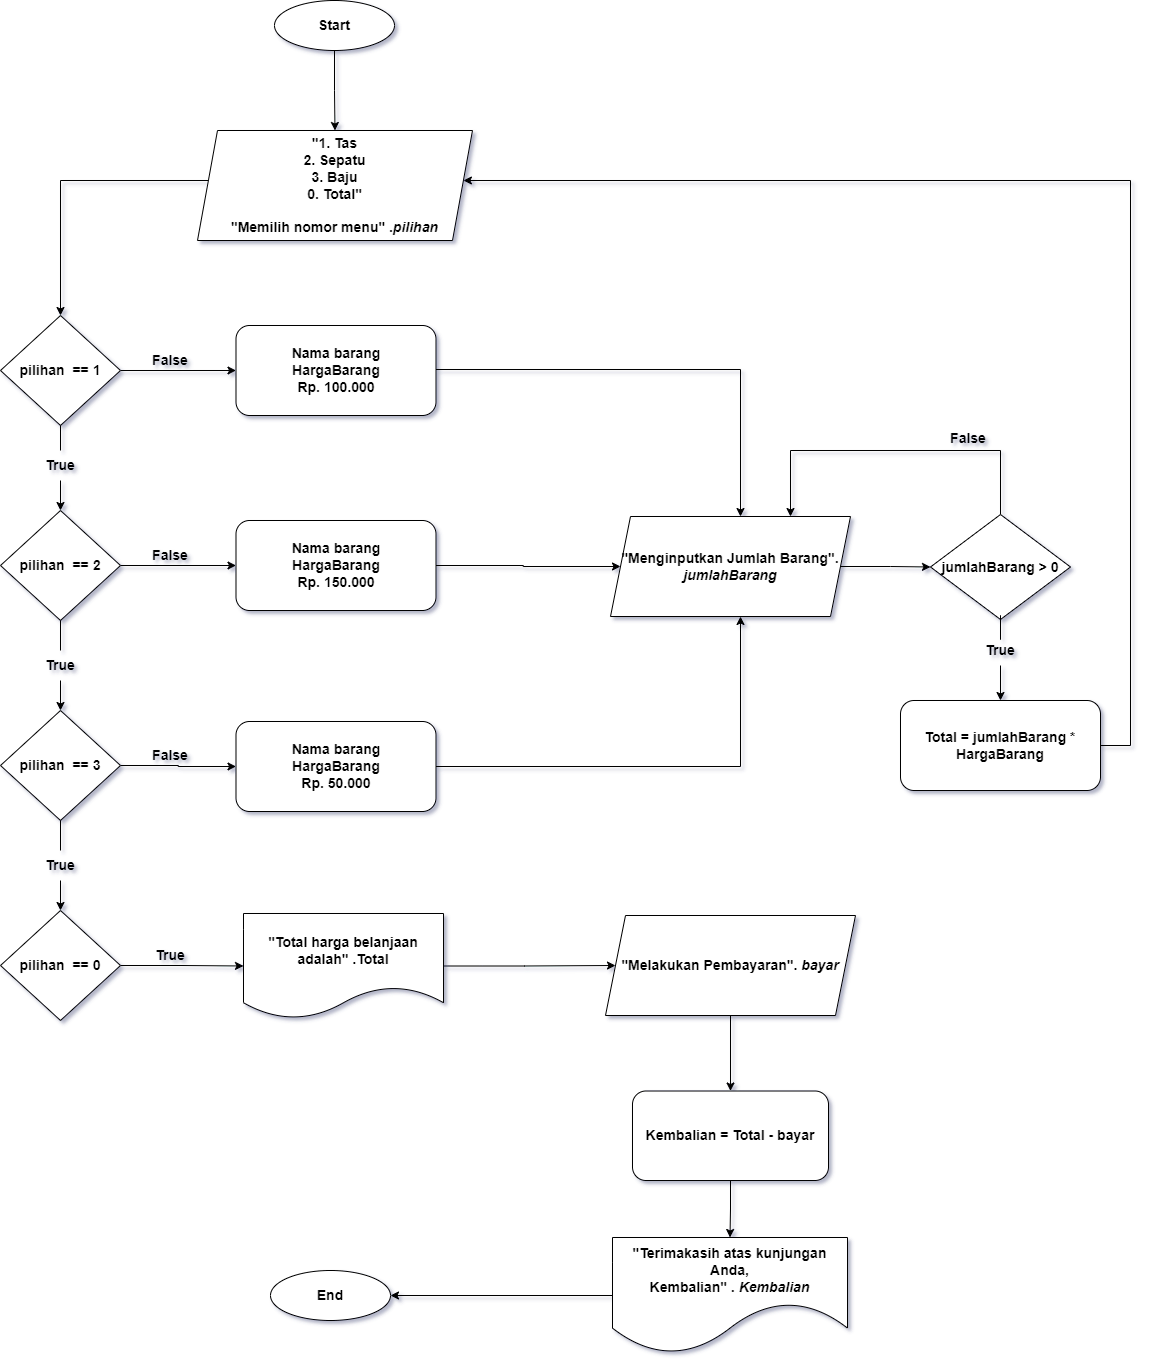

The diagram above was exported from draw.io. Its source (the exported page's mxGraphModel, read from the mxfile embedded in the PNG):
<mxGraphModel dx="864" dy="550" grid="1" gridSize="10" guides="1" tooltips="1" connect="1" arrows="1" fold="1" page="1" pageScale="1" pageWidth="850" pageHeight="1100" background="#ffffff" math="0" shadow="1">
  <root>
    <mxCell id="0" />
    <mxCell id="1" parent="0" />
    <mxCell id="tC5g5PtNPsSwaJ2Bpen5-28" style="edgeStyle=orthogonalEdgeStyle;rounded=0;orthogonalLoop=1;jettySize=auto;html=1;entryX=0.5;entryY=0;entryDx=0;entryDy=0;fontStyle=1;fontSize=14;" edge="1" parent="1" source="tC5g5PtNPsSwaJ2Bpen5-1" target="tC5g5PtNPsSwaJ2Bpen5-2">
      <mxGeometry relative="1" as="geometry" />
    </mxCell>
    <mxCell id="tC5g5PtNPsSwaJ2Bpen5-1" value="&lt;span style=&quot;font-size: 14px;&quot;&gt;Start&lt;/span&gt;" style="ellipse;whiteSpace=wrap;html=1;fontStyle=1;fontSize=14;" vertex="1" parent="1">
      <mxGeometry x="554" y="190" width="120" height="50" as="geometry" />
    </mxCell>
    <mxCell id="tC5g5PtNPsSwaJ2Bpen5-26" style="edgeStyle=orthogonalEdgeStyle;rounded=0;orthogonalLoop=1;jettySize=auto;html=1;entryX=0.5;entryY=0;entryDx=0;entryDy=0;fontStyle=1;fontSize=14;" edge="1" parent="1" source="tC5g5PtNPsSwaJ2Bpen5-2" target="tC5g5PtNPsSwaJ2Bpen5-3">
      <mxGeometry relative="1" as="geometry">
        <Array as="points">
          <mxPoint x="340" y="370" />
        </Array>
      </mxGeometry>
    </mxCell>
    <mxCell id="tC5g5PtNPsSwaJ2Bpen5-2" value="&lt;span style=&quot;font-size: 14px;&quot;&gt;&quot;1. Tas&lt;br style=&quot;font-size: 14px;&quot;&gt;2. Sepatu&lt;br style=&quot;font-size: 14px;&quot;&gt;3. Baju&lt;br style=&quot;font-size: 14px;&quot;&gt;0. Total&quot;&lt;br style=&quot;font-size: 14px;&quot;&gt;&lt;br style=&quot;font-size: 14px;&quot;&gt;&quot;Memilih nomor menu&quot; .&lt;i style=&quot;font-size: 14px;&quot;&gt;pilihan&lt;/i&gt;&lt;/span&gt;" style="shape=parallelogram;perimeter=parallelogramPerimeter;whiteSpace=wrap;html=1;fixedSize=1;fontStyle=1;fontSize=14;" vertex="1" parent="1">
      <mxGeometry x="477" y="320" width="275" height="110" as="geometry" />
    </mxCell>
    <mxCell id="tC5g5PtNPsSwaJ2Bpen5-32" style="edgeStyle=orthogonalEdgeStyle;rounded=0;orthogonalLoop=1;jettySize=auto;html=1;entryX=0.5;entryY=0;entryDx=0;entryDy=0;startArrow=none;fontStyle=1;fontSize=14;" edge="1" parent="1" source="tC5g5PtNPsSwaJ2Bpen5-57" target="tC5g5PtNPsSwaJ2Bpen5-7">
      <mxGeometry relative="1" as="geometry" />
    </mxCell>
    <mxCell id="tC5g5PtNPsSwaJ2Bpen5-36" style="edgeStyle=orthogonalEdgeStyle;rounded=0;orthogonalLoop=1;jettySize=auto;html=1;fontStyle=1;fontSize=14;" edge="1" parent="1" source="tC5g5PtNPsSwaJ2Bpen5-3" target="tC5g5PtNPsSwaJ2Bpen5-10">
      <mxGeometry relative="1" as="geometry" />
    </mxCell>
    <mxCell id="tC5g5PtNPsSwaJ2Bpen5-3" value="&lt;span style=&quot;font-size: 14px;&quot;&gt;pilihan&amp;nbsp; == 1&lt;/span&gt;" style="rhombus;whiteSpace=wrap;html=1;fontStyle=1;fontSize=14;" vertex="1" parent="1">
      <mxGeometry x="280" y="505" width="120" height="110" as="geometry" />
    </mxCell>
    <mxCell id="tC5g5PtNPsSwaJ2Bpen5-33" style="edgeStyle=orthogonalEdgeStyle;rounded=0;orthogonalLoop=1;jettySize=auto;html=1;entryX=0.5;entryY=0;entryDx=0;entryDy=0;startArrow=none;fontStyle=1;fontSize=14;" edge="1" parent="1" source="tC5g5PtNPsSwaJ2Bpen5-59" target="tC5g5PtNPsSwaJ2Bpen5-8">
      <mxGeometry relative="1" as="geometry" />
    </mxCell>
    <mxCell id="tC5g5PtNPsSwaJ2Bpen5-37" style="edgeStyle=orthogonalEdgeStyle;rounded=0;orthogonalLoop=1;jettySize=auto;html=1;entryX=0;entryY=0.5;entryDx=0;entryDy=0;fontStyle=1;fontSize=14;" edge="1" parent="1" source="tC5g5PtNPsSwaJ2Bpen5-7" target="tC5g5PtNPsSwaJ2Bpen5-11">
      <mxGeometry relative="1" as="geometry" />
    </mxCell>
    <mxCell id="tC5g5PtNPsSwaJ2Bpen5-7" value="&lt;span style=&quot;font-size: 14px;&quot;&gt;pilihan&amp;nbsp; == 2&lt;/span&gt;" style="rhombus;whiteSpace=wrap;html=1;fontStyle=1;fontSize=14;" vertex="1" parent="1">
      <mxGeometry x="280" y="700" width="120" height="110" as="geometry" />
    </mxCell>
    <mxCell id="tC5g5PtNPsSwaJ2Bpen5-34" style="edgeStyle=orthogonalEdgeStyle;rounded=0;orthogonalLoop=1;jettySize=auto;html=1;entryX=0.5;entryY=0;entryDx=0;entryDy=0;startArrow=none;fontStyle=1;fontSize=14;" edge="1" parent="1" source="tC5g5PtNPsSwaJ2Bpen5-61" target="tC5g5PtNPsSwaJ2Bpen5-9">
      <mxGeometry relative="1" as="geometry" />
    </mxCell>
    <mxCell id="tC5g5PtNPsSwaJ2Bpen5-38" style="edgeStyle=orthogonalEdgeStyle;rounded=0;orthogonalLoop=1;jettySize=auto;html=1;fontStyle=1;fontSize=14;" edge="1" parent="1" source="tC5g5PtNPsSwaJ2Bpen5-8" target="tC5g5PtNPsSwaJ2Bpen5-12">
      <mxGeometry relative="1" as="geometry" />
    </mxCell>
    <mxCell id="tC5g5PtNPsSwaJ2Bpen5-8" value="&lt;span style=&quot;font-size: 14px;&quot;&gt;pilihan&amp;nbsp; == 3&lt;/span&gt;" style="rhombus;whiteSpace=wrap;html=1;fontStyle=1;fontSize=14;" vertex="1" parent="1">
      <mxGeometry x="280" y="900" width="120" height="110" as="geometry" />
    </mxCell>
    <mxCell id="tC5g5PtNPsSwaJ2Bpen5-39" style="edgeStyle=orthogonalEdgeStyle;rounded=0;orthogonalLoop=1;jettySize=auto;html=1;entryX=0;entryY=0.5;entryDx=0;entryDy=0;fontStyle=1;fontSize=14;" edge="1" parent="1" source="tC5g5PtNPsSwaJ2Bpen5-9" target="tC5g5PtNPsSwaJ2Bpen5-14">
      <mxGeometry relative="1" as="geometry" />
    </mxCell>
    <mxCell id="tC5g5PtNPsSwaJ2Bpen5-9" value="&lt;span style=&quot;font-size: 14px;&quot;&gt;pilihan&amp;nbsp; == 0&lt;/span&gt;" style="rhombus;whiteSpace=wrap;html=1;fontStyle=1;fontSize=14;" vertex="1" parent="1">
      <mxGeometry x="280" y="1100" width="120" height="110" as="geometry" />
    </mxCell>
    <mxCell id="tC5g5PtNPsSwaJ2Bpen5-40" style="edgeStyle=orthogonalEdgeStyle;rounded=0;orthogonalLoop=1;jettySize=auto;html=1;fontStyle=1;fontSize=14;" edge="1" parent="1" source="tC5g5PtNPsSwaJ2Bpen5-10" target="tC5g5PtNPsSwaJ2Bpen5-15">
      <mxGeometry relative="1" as="geometry">
        <Array as="points">
          <mxPoint x="1020" y="559" />
        </Array>
      </mxGeometry>
    </mxCell>
    <mxCell id="tC5g5PtNPsSwaJ2Bpen5-10" value="&lt;span style=&quot;font-size: 14px;&quot;&gt;Nama barang&lt;br style=&quot;font-size: 14px;&quot;&gt;HargaBarang&lt;br style=&quot;font-size: 14px;&quot;&gt;Rp. 100.000&lt;/span&gt;" style="rounded=1;whiteSpace=wrap;html=1;fontStyle=1;fontSize=14;" vertex="1" parent="1">
      <mxGeometry x="515.5" y="515" width="200" height="90" as="geometry" />
    </mxCell>
    <mxCell id="tC5g5PtNPsSwaJ2Bpen5-41" style="edgeStyle=orthogonalEdgeStyle;rounded=0;orthogonalLoop=1;jettySize=auto;html=1;fontStyle=1;fontSize=14;" edge="1" parent="1" source="tC5g5PtNPsSwaJ2Bpen5-11" target="tC5g5PtNPsSwaJ2Bpen5-15">
      <mxGeometry relative="1" as="geometry" />
    </mxCell>
    <mxCell id="tC5g5PtNPsSwaJ2Bpen5-11" value="&lt;span style=&quot;font-size: 14px;&quot;&gt;Nama barang&lt;br style=&quot;font-size: 14px;&quot;&gt;HargaBarang&lt;br style=&quot;font-size: 14px;&quot;&gt;Rp. 150.000&lt;/span&gt;" style="rounded=1;whiteSpace=wrap;html=1;fontStyle=1;fontSize=14;" vertex="1" parent="1">
      <mxGeometry x="515.5" y="710" width="200" height="90" as="geometry" />
    </mxCell>
    <mxCell id="tC5g5PtNPsSwaJ2Bpen5-42" style="edgeStyle=orthogonalEdgeStyle;rounded=0;orthogonalLoop=1;jettySize=auto;html=1;fontStyle=1;fontSize=14;" edge="1" parent="1" source="tC5g5PtNPsSwaJ2Bpen5-12" target="tC5g5PtNPsSwaJ2Bpen5-15">
      <mxGeometry relative="1" as="geometry">
        <mxPoint x="1020" y="820" as="targetPoint" />
        <Array as="points">
          <mxPoint x="1020" y="956" />
        </Array>
      </mxGeometry>
    </mxCell>
    <mxCell id="tC5g5PtNPsSwaJ2Bpen5-12" value="&lt;span style=&quot;font-size: 14px;&quot;&gt;Nama barang&lt;br style=&quot;font-size: 14px;&quot;&gt;HargaBarang&lt;br style=&quot;font-size: 14px;&quot;&gt;Rp. 50.000&lt;/span&gt;" style="rounded=1;whiteSpace=wrap;html=1;fontStyle=1;fontSize=14;" vertex="1" parent="1">
      <mxGeometry x="515.5" y="911" width="200" height="90" as="geometry" />
    </mxCell>
    <mxCell id="tC5g5PtNPsSwaJ2Bpen5-46" style="edgeStyle=orthogonalEdgeStyle;rounded=0;orthogonalLoop=1;jettySize=auto;html=1;fontStyle=1;fontSize=14;" edge="1" parent="1" source="tC5g5PtNPsSwaJ2Bpen5-13" target="tC5g5PtNPsSwaJ2Bpen5-2">
      <mxGeometry relative="1" as="geometry">
        <mxPoint x="770" y="370" as="targetPoint" />
        <Array as="points">
          <mxPoint x="1410" y="935" />
          <mxPoint x="1410" y="370" />
        </Array>
      </mxGeometry>
    </mxCell>
    <mxCell id="tC5g5PtNPsSwaJ2Bpen5-13" value="&lt;span style=&quot;font-size: 14px;&quot;&gt;Total = jumlahBarang *&lt;br style=&quot;font-size: 14px;&quot;&gt;HargaBarang&lt;/span&gt;" style="rounded=1;whiteSpace=wrap;html=1;fontStyle=1;fontSize=14;" vertex="1" parent="1">
      <mxGeometry x="1180" y="890" width="200" height="90" as="geometry" />
    </mxCell>
    <mxCell id="tC5g5PtNPsSwaJ2Bpen5-47" style="edgeStyle=orthogonalEdgeStyle;rounded=0;orthogonalLoop=1;jettySize=auto;html=1;fontStyle=1;fontSize=14;" edge="1" parent="1" source="tC5g5PtNPsSwaJ2Bpen5-14" target="tC5g5PtNPsSwaJ2Bpen5-18">
      <mxGeometry relative="1" as="geometry" />
    </mxCell>
    <mxCell id="tC5g5PtNPsSwaJ2Bpen5-14" value="&lt;span style=&quot;font-size: 14px;&quot;&gt;&quot;Total harga belanjaan adalah&quot; .Total&lt;/span&gt;" style="shape=document;whiteSpace=wrap;html=1;boundedLbl=1;fontStyle=1;fontSize=14;" vertex="1" parent="1">
      <mxGeometry x="523" y="1103" width="200" height="105" as="geometry" />
    </mxCell>
    <mxCell id="tC5g5PtNPsSwaJ2Bpen5-43" style="edgeStyle=orthogonalEdgeStyle;rounded=0;orthogonalLoop=1;jettySize=auto;html=1;entryX=0;entryY=0.5;entryDx=0;entryDy=0;fontStyle=1;fontSize=14;" edge="1" parent="1" source="tC5g5PtNPsSwaJ2Bpen5-15" target="tC5g5PtNPsSwaJ2Bpen5-16">
      <mxGeometry relative="1" as="geometry" />
    </mxCell>
    <mxCell id="tC5g5PtNPsSwaJ2Bpen5-15" value="&lt;span style=&quot;font-size: 14px;&quot;&gt;&quot;Menginputkan Jumlah Barang&quot;. &lt;i style=&quot;font-size: 14px;&quot;&gt;jumlahBarang&lt;/i&gt;&lt;/span&gt;" style="shape=parallelogram;perimeter=parallelogramPerimeter;whiteSpace=wrap;html=1;fixedSize=1;fontStyle=1;fontSize=14;" vertex="1" parent="1">
      <mxGeometry x="890" y="706" width="240" height="100" as="geometry" />
    </mxCell>
    <mxCell id="tC5g5PtNPsSwaJ2Bpen5-44" style="edgeStyle=orthogonalEdgeStyle;rounded=0;orthogonalLoop=1;jettySize=auto;html=1;entryX=0.5;entryY=0;entryDx=0;entryDy=0;startArrow=none;fontStyle=1;fontSize=14;" edge="1" parent="1" source="tC5g5PtNPsSwaJ2Bpen5-65" target="tC5g5PtNPsSwaJ2Bpen5-13">
      <mxGeometry relative="1" as="geometry" />
    </mxCell>
    <mxCell id="tC5g5PtNPsSwaJ2Bpen5-75" style="edgeStyle=orthogonalEdgeStyle;rounded=0;orthogonalLoop=1;jettySize=auto;html=1;entryX=0.75;entryY=0;entryDx=0;entryDy=0;fontSize=14;fontStyle=1" edge="1" parent="1" source="tC5g5PtNPsSwaJ2Bpen5-16" target="tC5g5PtNPsSwaJ2Bpen5-15">
      <mxGeometry relative="1" as="geometry">
        <Array as="points">
          <mxPoint x="1280" y="640" />
          <mxPoint x="1070" y="640" />
        </Array>
      </mxGeometry>
    </mxCell>
    <mxCell id="tC5g5PtNPsSwaJ2Bpen5-16" value="&lt;span style=&quot;font-size: 14px;&quot;&gt;jumlahBarang &amp;gt; 0&lt;/span&gt;" style="rhombus;whiteSpace=wrap;html=1;fontStyle=1;fontSize=14;" vertex="1" parent="1">
      <mxGeometry x="1210" y="704" width="140" height="105" as="geometry" />
    </mxCell>
    <mxCell id="tC5g5PtNPsSwaJ2Bpen5-48" style="edgeStyle=orthogonalEdgeStyle;rounded=0;orthogonalLoop=1;jettySize=auto;html=1;entryX=0.5;entryY=0;entryDx=0;entryDy=0;fontStyle=1;fontSize=14;" edge="1" parent="1" source="tC5g5PtNPsSwaJ2Bpen5-18" target="tC5g5PtNPsSwaJ2Bpen5-19">
      <mxGeometry relative="1" as="geometry" />
    </mxCell>
    <mxCell id="tC5g5PtNPsSwaJ2Bpen5-18" value="&lt;span style=&quot;font-size: 14px;&quot;&gt;&quot;Melakukan Pembayaran&quot;. &lt;i style=&quot;font-size: 14px;&quot;&gt;bayar&lt;/i&gt;&lt;/span&gt;" style="shape=parallelogram;perimeter=parallelogramPerimeter;whiteSpace=wrap;html=1;fixedSize=1;fontStyle=1;fontSize=14;" vertex="1" parent="1">
      <mxGeometry x="885" y="1105" width="250" height="100" as="geometry" />
    </mxCell>
    <mxCell id="tC5g5PtNPsSwaJ2Bpen5-49" style="edgeStyle=orthogonalEdgeStyle;rounded=0;orthogonalLoop=1;jettySize=auto;html=1;entryX=0.5;entryY=0;entryDx=0;entryDy=0;fontStyle=1;fontSize=14;" edge="1" parent="1" source="tC5g5PtNPsSwaJ2Bpen5-19" target="tC5g5PtNPsSwaJ2Bpen5-20">
      <mxGeometry relative="1" as="geometry" />
    </mxCell>
    <mxCell id="tC5g5PtNPsSwaJ2Bpen5-19" value="&lt;span style=&quot;font-size: 14px;&quot;&gt;Kembalian = Total - bayar&lt;/span&gt;" style="rounded=1;whiteSpace=wrap;html=1;fontStyle=1;fontSize=14;" vertex="1" parent="1">
      <mxGeometry x="912" y="1280.5" width="196" height="89.5" as="geometry" />
    </mxCell>
    <mxCell id="tC5g5PtNPsSwaJ2Bpen5-52" style="edgeStyle=orthogonalEdgeStyle;rounded=0;orthogonalLoop=1;jettySize=auto;html=1;entryX=1;entryY=0.5;entryDx=0;entryDy=0;fontStyle=1;fontSize=14;" edge="1" parent="1" source="tC5g5PtNPsSwaJ2Bpen5-20" target="tC5g5PtNPsSwaJ2Bpen5-22">
      <mxGeometry relative="1" as="geometry" />
    </mxCell>
    <mxCell id="tC5g5PtNPsSwaJ2Bpen5-20" value="&lt;span style=&quot;font-size: 14px;&quot;&gt;&quot;Terimakasih atas kunjungan Anda,&lt;br style=&quot;font-size: 14px;&quot;&gt;Kembalian&quot; . &lt;i style=&quot;font-size: 14px;&quot;&gt;Kembalian&lt;/i&gt;&lt;/span&gt;" style="shape=document;whiteSpace=wrap;html=1;boundedLbl=1;size=0.4375;fontStyle=1;fontSize=14;" vertex="1" parent="1">
      <mxGeometry x="892" y="1427" width="235" height="116" as="geometry" />
    </mxCell>
    <mxCell id="tC5g5PtNPsSwaJ2Bpen5-22" value="&lt;span style=&quot;font-size: 14px;&quot;&gt;End&lt;/span&gt;" style="ellipse;whiteSpace=wrap;html=1;fontStyle=1;fontSize=14;" vertex="1" parent="1">
      <mxGeometry x="550" y="1460" width="120" height="50" as="geometry" />
    </mxCell>
    <mxCell id="tC5g5PtNPsSwaJ2Bpen5-53" value="&lt;span style=&quot;font-size: 14px;&quot;&gt;&lt;font style=&quot;font-size: 14px;&quot;&gt;False&lt;/font&gt;&lt;/span&gt;" style="text;html=1;strokeColor=none;fillColor=none;align=center;verticalAlign=middle;whiteSpace=wrap;rounded=0;fontStyle=1;fontSize=14;" vertex="1" parent="1">
      <mxGeometry x="420" y="535" width="60" height="30" as="geometry" />
    </mxCell>
    <mxCell id="tC5g5PtNPsSwaJ2Bpen5-54" value="&lt;span style=&quot;font-size: 14px;&quot;&gt;&lt;font style=&quot;font-size: 14px;&quot;&gt;False&lt;/font&gt;&lt;/span&gt;" style="text;html=1;strokeColor=none;fillColor=none;align=center;verticalAlign=middle;whiteSpace=wrap;rounded=0;fontStyle=1;fontSize=14;" vertex="1" parent="1">
      <mxGeometry x="420" y="730" width="60" height="30" as="geometry" />
    </mxCell>
    <mxCell id="tC5g5PtNPsSwaJ2Bpen5-55" value="&lt;span style=&quot;font-size: 14px;&quot;&gt;&lt;font style=&quot;font-size: 14px;&quot;&gt;False&lt;/font&gt;&lt;/span&gt;" style="text;html=1;strokeColor=none;fillColor=none;align=center;verticalAlign=middle;whiteSpace=wrap;rounded=0;fontStyle=1;fontSize=14;" vertex="1" parent="1">
      <mxGeometry x="420" y="930" width="60" height="30" as="geometry" />
    </mxCell>
    <mxCell id="tC5g5PtNPsSwaJ2Bpen5-58" value="" style="edgeStyle=orthogonalEdgeStyle;rounded=0;orthogonalLoop=1;jettySize=auto;html=1;entryX=0.5;entryY=0;entryDx=0;entryDy=0;endArrow=none;fontStyle=1;fontSize=14;" edge="1" parent="1" source="tC5g5PtNPsSwaJ2Bpen5-3" target="tC5g5PtNPsSwaJ2Bpen5-57">
      <mxGeometry relative="1" as="geometry">
        <mxPoint x="340" y="615" as="sourcePoint" />
        <mxPoint x="340" y="700" as="targetPoint" />
      </mxGeometry>
    </mxCell>
    <mxCell id="tC5g5PtNPsSwaJ2Bpen5-57" value="&lt;span style=&quot;font-size: 14px;&quot;&gt;&lt;font style=&quot;font-size: 14px;&quot;&gt;True&lt;/font&gt;&lt;/span&gt;" style="text;html=1;strokeColor=none;fillColor=none;align=center;verticalAlign=middle;whiteSpace=wrap;rounded=0;fontStyle=1;fontSize=14;" vertex="1" parent="1">
      <mxGeometry x="310" y="640" width="60" height="30" as="geometry" />
    </mxCell>
    <mxCell id="tC5g5PtNPsSwaJ2Bpen5-60" value="" style="edgeStyle=orthogonalEdgeStyle;rounded=0;orthogonalLoop=1;jettySize=auto;html=1;entryX=0.5;entryY=0;entryDx=0;entryDy=0;endArrow=none;fontStyle=1;fontSize=14;" edge="1" parent="1" source="tC5g5PtNPsSwaJ2Bpen5-7" target="tC5g5PtNPsSwaJ2Bpen5-59">
      <mxGeometry relative="1" as="geometry">
        <mxPoint x="340" y="810" as="sourcePoint" />
        <mxPoint x="340" y="900" as="targetPoint" />
      </mxGeometry>
    </mxCell>
    <mxCell id="tC5g5PtNPsSwaJ2Bpen5-59" value="&lt;span style=&quot;font-size: 14px;&quot;&gt;&lt;font style=&quot;font-size: 14px;&quot;&gt;True&lt;/font&gt;&lt;/span&gt;" style="text;html=1;strokeColor=none;fillColor=none;align=center;verticalAlign=middle;whiteSpace=wrap;rounded=0;fontStyle=1;fontSize=14;" vertex="1" parent="1">
      <mxGeometry x="310" y="840" width="60" height="30" as="geometry" />
    </mxCell>
    <mxCell id="tC5g5PtNPsSwaJ2Bpen5-62" value="" style="edgeStyle=orthogonalEdgeStyle;rounded=0;orthogonalLoop=1;jettySize=auto;html=1;entryX=0.5;entryY=0;entryDx=0;entryDy=0;endArrow=none;fontStyle=1;fontSize=14;" edge="1" parent="1" source="tC5g5PtNPsSwaJ2Bpen5-8" target="tC5g5PtNPsSwaJ2Bpen5-61">
      <mxGeometry relative="1" as="geometry">
        <mxPoint x="340" y="1010" as="sourcePoint" />
        <mxPoint x="340" y="1100" as="targetPoint" />
      </mxGeometry>
    </mxCell>
    <mxCell id="tC5g5PtNPsSwaJ2Bpen5-61" value="&lt;span style=&quot;font-size: 14px;&quot;&gt;&lt;font style=&quot;font-size: 14px;&quot;&gt;True&lt;/font&gt;&lt;/span&gt;" style="text;html=1;strokeColor=none;fillColor=none;align=center;verticalAlign=middle;whiteSpace=wrap;rounded=0;fontStyle=1;fontSize=14;" vertex="1" parent="1">
      <mxGeometry x="310" y="1040" width="60" height="30" as="geometry" />
    </mxCell>
    <mxCell id="tC5g5PtNPsSwaJ2Bpen5-64" value="&lt;span style=&quot;font-size: 14px;&quot;&gt;&lt;font style=&quot;font-size: 14px;&quot;&gt;True&lt;/font&gt;&lt;/span&gt;" style="text;html=1;strokeColor=none;fillColor=none;align=center;verticalAlign=middle;whiteSpace=wrap;rounded=0;fontStyle=1;fontSize=14;" vertex="1" parent="1">
      <mxGeometry x="420" y="1130" width="60" height="30" as="geometry" />
    </mxCell>
    <mxCell id="tC5g5PtNPsSwaJ2Bpen5-66" value="" style="edgeStyle=orthogonalEdgeStyle;rounded=0;orthogonalLoop=1;jettySize=auto;html=1;entryX=0.5;entryY=0;entryDx=0;entryDy=0;endArrow=none;fontStyle=1;fontSize=14;" edge="1" parent="1" source="tC5g5PtNPsSwaJ2Bpen5-16" target="tC5g5PtNPsSwaJ2Bpen5-65">
      <mxGeometry relative="1" as="geometry">
        <mxPoint x="1265" y="805" as="sourcePoint" />
        <mxPoint x="1266" y="890" as="targetPoint" />
      </mxGeometry>
    </mxCell>
    <mxCell id="tC5g5PtNPsSwaJ2Bpen5-65" value="&lt;span style=&quot;font-size: 14px;&quot;&gt;&lt;font style=&quot;font-size: 14px;&quot;&gt;True&lt;/font&gt;&lt;/span&gt;" style="text;html=1;strokeColor=none;fillColor=none;align=center;verticalAlign=middle;whiteSpace=wrap;rounded=0;fontStyle=1;fontSize=14;" vertex="1" parent="1">
      <mxGeometry x="1250" y="825" width="60" height="30" as="geometry" />
    </mxCell>
    <mxCell id="tC5g5PtNPsSwaJ2Bpen5-72" value="&lt;span style=&quot;font-size: 14px;&quot;&gt;&lt;font style=&quot;font-size: 14px;&quot;&gt;False&lt;/font&gt;&lt;/span&gt;" style="text;html=1;strokeColor=none;fillColor=none;align=center;verticalAlign=middle;whiteSpace=wrap;rounded=0;fontStyle=1;fontSize=14;" vertex="1" parent="1">
      <mxGeometry x="1218" y="613" width="60" height="30" as="geometry" />
    </mxCell>
  </root>
</mxGraphModel>